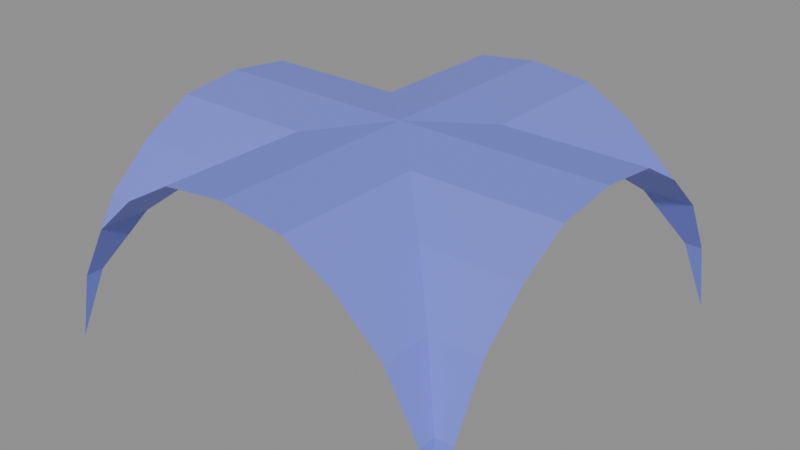# Source: Ceiling1x1_Split.blend  (saved by Blender 4.3.34; exported with 4.5.12 LTS)
import bpy
from mathutils import Matrix  # noqa: F401  (used for matrix-valued properties, if any)

bpy.ops.wm.read_factory_settings(use_empty=True)
scene = bpy.context.scene
scene.name = 'Scene'

# ---- materials (node trees are filled in below, after node groups)
mat_material_001 = bpy.data.materials.new('Material.001')
mat_material_001.diffuse_color = (0.1868, 0.2271, 0.8, 1.0)
mat_material_001.roughness = 0.5

# ---- material node trees
mat_material_001.use_nodes = True; mat_material_001.node_tree.nodes.clear()
_N = mat_material_001.node_tree.nodes; _L = mat_material_001.node_tree.links
n0 = _N.new('ShaderNodeBsdfPrincipled'); n0.name = 'Principled BSDF'; n0.location = (10, 300)
n0.inputs[0].default_value = (0.1868, 0.2271, 0.8, 1.0)
n0.inputs[27].default_value = (0.0, 0.0, 0.0, 1.0)
n0.inputs[28].default_value = 1.0
n1 = _N.new('ShaderNodeOutputMaterial'); n1.name = 'Material Output'; n1.location = (300, 300)
n2 = _N.new('ShaderNodeNormalMap'); n2.name = 'Normal Map'; n2.location = (-300, -300)
n2.label = 'Normal/Map'
n2.inputs[0].default_value = 0.0
_L.new(n0.outputs[0], n1.inputs[0])
_L.new(n2.outputs[0], n0.inputs[5])
n1.is_active_output = True

# ---- meshes
me_plane_039 = bpy.data.meshes.new('Plane.039')
me_plane_039.from_pydata([(0.0, -1.0, 0.9825), (0.0, 1.0, 0.9825), (-1.0, 1.0, 5.899e-08), (-0.304, -1.0, 0.9465), (-0.5448, -1.0, 0.8099), (-0.7619, -1.0, 0.6133), (-0.9164, -1.0, 0.3402), (-0.9164, 1.0, 0.3402), (-0.7619, 1.0, 0.6133), (-0.5448, 1.0, 0.8099), (-0.304, 1.0, 0.9465), (1.0, -1.0, 5.879e-08), (1.0, 1.0, 5.879e-08), (0.304, -1.0, 0.9465), (0.5448, -1.0, 0.8099), (0.7619, -1.0, 0.6133), (0.9164, -1.0, 0.3402), (0.9164, 1.0, 0.3402), (0.7619, 1.0, 0.6133), (0.5448, 1.0, 0.8099), (0.304, 1.0, 0.9465), (0.9164, -0.9164, 0.3402), (0.9164, 0.9164, 0.3402), (0.304, -0.304, 0.9465), (0.304, 0.3052, 0.9465), (2.67e-08, 2.384e-07, 0.9825), (0.5448, -0.5448, 0.8099), (0.5448, 0.5448, 0.8099), (0.7619, -0.7619, 0.6133), (0.7619, 0.7619, 0.6133), (1.0, -1.0, 5.96e-08), (1.0, 1.0, 5.96e-08), (1.0, -0.9164, 0.3402), (1.0, 0.9164, 0.3402), (1.0, -0.304, 0.9465), (1.0, 0.3052, 0.9465), (1.0, 2.384e-07, 0.9825), (1.0, -0.5448, 0.8099), (1.0, 0.5448, 0.8099), (1.0, -0.7619, 0.6133), (1.0, 0.7619, 0.6133), (-1.0, -1.0, 5.92e-08), (-0.9164, -0.916, 0.3402), (-0.9164, 0.9163, 0.3402), (-0.304, -0.3041, 0.9465), (-0.304, 0.3053, 0.9465), (-0.5448, -0.5444, 0.8099), (-0.5448, 0.5449, 0.8099), (-0.7619, -0.7618, 0.6133), (-0.7619, 0.7622, 0.6133), (-1.0, -0.9164, 0.3402), (-1.0, 0.9164, 0.3402), (-1.0, -0.304, 0.9465), (-1.0, 0.3052, 0.9465), (-1.0, 2.384e-07, 0.9825), (-1.0, -0.5448, 0.8099), (-1.0, 0.5448, 0.8099), (-1.0, -0.7619, 0.6133), (-1.0, 0.7619, 0.6133)], [], [(25, 45, 10, 1), (16, 21, 11), (0, 25, 23, 13), (13, 23, 26, 14), (14, 26, 28, 15), (15, 28, 21, 16), (29, 18, 17, 22), (22, 17, 12), (24, 25, 1, 20), (24, 20, 19, 27), (27, 19, 18, 29), (5, 6, 42, 48), (4, 5, 48, 46), (3, 4, 46, 44), (0, 3, 44, 25), (6, 41, 42), (24, 35, 36, 25), (28, 39, 32, 21), (29, 40, 38, 27), (25, 36, 34, 23), (21, 32, 30, 11), (26, 37, 39, 28), (27, 38, 35, 24), (12, 31, 33, 22), (22, 33, 40, 29), (23, 34, 37, 26), (45, 25, 54, 53), (48, 42, 50, 57), (49, 47, 56, 58), (25, 44, 52, 54), (42, 41, 50), (46, 48, 57, 55), (47, 45, 53, 56), (2, 43, 51), (43, 49, 58, 51), (44, 46, 55, 52), (43, 2, 7), (45, 47, 9, 10), (47, 49, 8, 9), (49, 43, 7, 8)])
me_plane_039.polygons.foreach_set('use_smooth', [True] * 40)
_k = set([(0, 25), (1, 25), (2, 43), (3, 44), (4, 46), (5, 48), (6, 42), (7, 43), (8, 49), (9, 47), (10, 45), (11, 21), (12, 22), (13, 23), (14, 26), (15, 28), (16, 21), (17, 22), (18, 29), (19, 27), (20, 24), (21, 28), (21, 32), (22, 29), (22, 33), (23, 25), (23, 26), (23, 34), (24, 25), (24, 27), (24, 35), (25, 36), (25, 44), (25, 45), (25, 54), (26, 28), (26, 37), (27, 29), (27, 38), (28, 39), (29, 40), (41, 42), (42, 48), (42, 50), (43, 49), (43, 51), (44, 46), (44, 52), (45, 47), (45, 53), (46, 48), (46, 55), (47, 49), (47, 56), (48, 57), (49, 58)])
me_plane_039.attributes.new('sharp_edge', 'BOOLEAN', 'EDGE').data.foreach_set('value', [ (min(e.vertices), max(e.vertices)) in _k for e in me_plane_039.edges])
_uv = me_plane_039.uv_layers.new(name='UVMap')
_uv.uv.foreach_set('vector', [0.2439, 2.609e-08, 0.1694, 0.2262, 4.881e-09, 0.2262, 0.0, 0.0, 0.4878, 0.3359, 0.5052, 0.3359, 0.4878, 0.5122, 0.4878, 1.0, 0.4878, 0.7562, 0.7101, 0.8311, 0.7101, 1.0, 0.7101, 1.0, 0.7101, 0.8311, 0.8767, 0.8897, 0.8767, 1.0, 0.4878, 2.908e-08, 0.5982, 2.908e-08, 0.5312, 0.1629, 0.4878, 0.1629, 0.4878, 0.1629, 0.5312, 0.1629, 0.5052, 0.3359, 0.4878, 0.3359, 0.9175, 0.1629, 0.9757, 0.1629, 0.9757, 0.3359, 0.9566, 0.3359, 0.9566, 0.3359, 0.9757, 0.3359, 0.9757, 0.5122, 0.7101, 0.681, 0.4878, 0.7562, 0.4878, 0.5122, 0.7101, 0.5122, 0.7101, 0.681, 0.7101, 0.5122, 0.8767, 0.5122, 0.8767, 0.6234, 0.8644, 2.908e-08, 0.9757, 2.908e-08, 0.9757, 0.1629, 0.9175, 0.1629, 0.4878, 0.5755, 0.4878, 0.7021, 0.4672, 0.7021, 0.4297, 0.5755, 0.4878, 0.4077, 0.4878, 0.5755, 0.4297, 0.5755, 0.3766, 0.4077, 0.4878, 0.2262, 0.4878, 0.4077, 0.3766, 0.4077, 0.3181, 0.2262, 0.4878, 5.218e-08, 0.4878, 0.2262, 0.3181, 0.2262, 0.2439, 2.609e-08, 0.4878, 0.7021, 0.4878, 0.7811, 0.4672, 0.7021, 0.3693, 0.7034, 0.3693, 0.5563, 0.3044, 0.5563, 0.3044, 0.7677, 0.4263, 0.433, 0.4265, 0.4834, 0.4922, 0.483, 0.4921, 0.4654, 0.7502, 0.3915, 0.7523, 0.3182, 0.6712, 0.3159, 0.6673, 0.4562, 0.3044, 0.7677, 0.3044, 0.5563, 0.2424, 0.5563, 0.2424, 0.7034, 0.5116, 0.489, 0.5116, 0.5066, 0.585, 0.5066, 0.585, 0.5066, 0.15, 0.6482, 0.15, 0.552, 0.09444, 0.552, 0.09444, 0.6023, 0.4241, 0.6525, 0.4241, 0.5563, 0.3693, 0.5563, 0.3693, 0.7034, 0.955, 0.3239, 0.955, 0.3239, 0.848, 0.3209, 0.8473, 0.3466, 0.8473, 0.3466, 0.848, 0.3209, 0.7523, 0.3182, 0.7502, 0.3915, 0.1387, 0.3367, 0.2858, 0.3367, 0.2858, 0.2911, 0.1896, 0.2911, 0.3693, 0.7034, 0.3044, 0.7677, 0.3044, 0.5563, 0.3693, 0.5563, 0.4263, 0.433, 0.4921, 0.4654, 0.4922, 0.483, 0.4265, 0.4834, 0.7502, 0.3915, 0.6673, 0.4562, 0.6712, 0.3159, 0.7523, 0.3182, 0.3044, 0.7677, 0.2424, 0.7034, 0.2424, 0.5563, 0.3044, 0.5563, 0.5116, 0.489, 0.585, 0.5066, 0.5116, 0.5066, 0.15, 0.6482, 0.09444, 0.6023, 0.09444, 0.552, 0.15, 0.552, 0.4241, 0.6525, 0.3693, 0.7034, 0.3693, 0.5563, 0.4241, 0.5563, 0.955, 0.3239, 0.8473, 0.3466, 0.848, 0.3209, 0.8473, 0.3466, 0.7502, 0.3915, 0.7523, 0.3182, 0.848, 0.3209, 0.1387, 0.3367, 0.1896, 0.2911, 0.2858, 0.2911, 0.2858, 0.3367, 0.02046, 0.7021, 3.679e-09, 0.7811, 1.213e-08, 0.7021, 0.1694, 0.2262, 0.111, 0.4077, 1.454e-08, 0.4077, 4.881e-09, 0.2262, 0.111, 0.4077, 0.05793, 0.5755, -3.401e-09, 0.5755, 1.454e-08, 0.4077, 0.05793, 0.5755, 0.02046, 0.7021, 1.213e-08, 0.7021, -3.401e-09, 0.5755])
me_plane_039.materials.append(mat_material_001)
me_plane_039.update()
me_plane_039.normals_split_custom_set([tuple(v) for v in zip(*[iter([0.1174, -2.873e-08, -0.9931, 0.1174, -2.873e-08, -0.9931, 0.1174, -2.873e-08, -0.9931, 0.1174, -2.873e-08, -0.9931, -0.9711, 0.0, -0.2385, -0.9711, 0.0, -0.2385, -0.9711, 0.0, -0.2385, -0.1174, 3.767e-08, -0.9931, -0.1174, 3.767e-08, -0.9931, -0.1174, 3.767e-08, -0.9931, -0.1174, 3.767e-08, -0.9931, -0.4934, 0.0, -0.8698, -0.4934, 0.0, -0.8698, -0.4934, 0.0, -0.8698, -0.4934, 0.0, -0.8698, -0.6713, 0.0, -0.7412, -0.6713, 0.0, -0.7412, -0.6713, 0.0, -0.7412, -0.6713, 0.0, -0.7412, -0.8703, 0.0, -0.4925, -0.8703, 0.0, -0.4925, -0.8703, 0.0, -0.4925, -0.8703, 0.0, -0.4925, -0.8703, 0.0, -0.4925, -0.8703, 0.0, -0.4925, -0.8703, 0.0, -0.4925, -0.8703, 0.0, -0.4925, -0.9711, 0.0, -0.2385, -0.9711, 0.0, -0.2385, -0.9711, 0.0, -0.2385, -0.1174, -3.77e-08, -0.9931, -0.1174, -3.77e-08, -0.9931, -0.1174, -3.77e-08, -0.9931, -0.1174, -3.77e-08, -0.9931, -0.4934, 0.0, -0.8698, -0.4934, 0.0, -0.8698, -0.4934, 0.0, -0.8698, -0.4934, 0.0, -0.8698, -0.6713, 0.0, -0.7412, -0.6713, 0.0, -0.7412, -0.6713, 0.0, -0.7412, -0.6713, 0.0, -0.7412, 0.8703, -5.896e-07, -0.4925, 0.8703, -5.896e-07, -0.4925, 0.8703, -5.896e-07, -0.4925, 0.8703, -5.896e-07, -0.4925, 0.6713, -2.933e-07, -0.7412, 0.6713, -2.933e-07, -0.7412, 0.6713, -2.933e-07, -0.7412, 0.6713, -2.933e-07, -0.7412, 0.4934, -7.011e-08, -0.8698, 0.4934, -7.011e-08, -0.8698, 0.4934, -7.011e-08, -0.8698, 0.4934, -7.011e-08, -0.8698, 0.1174, 2.871e-08, -0.9931, 0.1174, 2.871e-08, -0.9931, 0.1174, 2.871e-08, -0.9931, 0.1174, 2.871e-08, -0.9931, 0.9711, -4.05e-06, -0.2385, 0.9711, -4.05e-06, -0.2385, 0.9711, -4.05e-06, -0.2385, 0.0, -0.1169, -0.9931, 0.0, -0.1169, -0.9931, 0.0, -0.1169, -0.9931, 0.0, -0.1169, -0.9931, 2.954e-07, 0.8703, -0.4925, 2.954e-07, 0.8703, -0.4925, 2.954e-07, 0.8703, -0.4925, 2.954e-07, 0.8703, -0.4925, -3.518e-08, -0.6713, -0.7412, -3.518e-08, -0.6713, -0.7412, -3.518e-08, -0.6713, -0.7412, -3.518e-08, -0.6713, -0.7412, 0.0, 0.1174, -0.9931, 0.0, 0.1174, -0.9931, 0.0, 0.1174, -0.9931, 0.0, 0.1174, -0.9931, 6.998e-07, 0.9711, -0.2385, 6.998e-07, 0.9711, -0.2385, 6.998e-07, 0.9711, -0.2385, 6.998e-07, 0.9711, -0.2385, 8.026e-08, 0.6713, -0.7412, 8.026e-08, 0.6713, -0.7412, 8.026e-08, 0.6713, -0.7412, 8.026e-08, 0.6713, -0.7412, -9.387e-08, -0.4953, -0.8687, -9.387e-08, -0.4953, -0.8687, -9.387e-08, -0.4953, -0.8687, -9.387e-08, -0.4953, -0.8687, 0.0, -0.9711, -0.2385, 0.0, -0.9711, -0.2385, 0.0, -0.9711, -0.2385, 0.0, -0.9711, -0.2385, 0.0, -0.8703, -0.4925, 0.0, -0.8703, -0.4925, 0.0, -0.8703, -0.4925, 0.0, -0.8703, -0.4925, 0.0, 0.4934, -0.8698, 0.0, 0.4934, -0.8698, 0.0, 0.4934, -0.8698, 0.0, 0.4934, -0.8698, 4.688e-06, -0.1169, -0.9931, 4.688e-06, -0.1169, -0.9931, 4.688e-06, -0.1169, -0.9931, 4.688e-06, -0.1169, -0.9931, -0.001636, 0.8707, -0.4918, -0.001636, 0.8707, -0.4918, -0.001636, 0.8707, -0.4918, -0.001636, 0.8707, -0.4918, 0.0003831, -0.6711, -0.7414, 0.0003831, -0.6711, -0.7414, 0.0003831, -0.6711, -0.7414, 0.0003831, -0.6711, -0.7414, 6.199e-06, 0.1173, -0.9931, 6.199e-06, 0.1173, -0.9931, 6.199e-06, 0.1173, -0.9931, 6.199e-06, 0.1173, -0.9931, -0.00525, 0.9711, -0.2385, -0.00525, 0.9711, -0.2385, -0.00525, 0.9711, -0.2385, -0.0004942, 0.6713, -0.7412, -0.0004942, 0.6713, -0.7412, -0.0004942, 0.6713, -0.7412, -0.0004942, 0.6713, -0.7412, 8.156e-05, -0.4953, -0.8687, 8.156e-05, -0.4953, -0.8687, 8.156e-05, -0.4953, -0.8687, 8.156e-05, -0.4953, -0.8687, -0.0017, -0.9711, -0.2385, -0.0017, -0.9711, -0.2385, -0.0017, -0.9711, -0.2385, 0.0003466, -0.8706, -0.492, 0.0003466, -0.8706, -0.492, 0.0003466, -0.8706, -0.492, 0.0003466, -0.8706, -0.492, -0.0001149, 0.4938, -0.8696, -0.0001149, 0.4938, -0.8696, -0.0001149, 0.4938, -0.8696, -0.0001149, 0.4938, -0.8696, 0.9711, 4.064e-06, -0.2385, 0.9711, 4.064e-06, -0.2385, 0.9711, 4.064e-06, -0.2385, 0.4934, 0.0, -0.8698, 0.4934, 0.0, -0.8698, 0.4934, 0.0, -0.8698, 0.4934, 0.0, -0.8698, 0.6713, 0.0, -0.7412, 0.6713, 0.0, -0.7412, 0.6713, 0.0, -0.7412, 0.6713, 0.0, -0.7412, 0.8703, 5.91e-07, -0.4925, 0.8703, 5.91e-07, -0.4925, 0.8703, 5.91e-07, -0.4925, 0.8703, 5.91e-07, -0.4925])] * 3)])

# ---- objects
ob_plane_032 = bpy.data.objects.new('Plane.032', me_plane_039)

# ---- transforms, parenting, visibility, modifiers, constraints
ob_plane_032.location = (0.0, 0.0, 0.0)
ob_plane_032.rotation_euler = (-1.629e-07, 0.0, 0.0)
ob_plane_032.color = (0.8, 0.8, 0.8, 1.0)

# ---- collection membership
scene.collection.objects.link(ob_plane_032)

# ---- scene / render settings (as saved in the file)
scene.frame_start = 1; scene.frame_end = 250; scene.frame_set(1)
scene.render.engine = 'BLENDER_EEVEE_NEXT'
bpy.context.view_layer.update()

# ---- added for rendering (the .blend has no active camera and no usable light): camera, sun + grey world if the file has none
cam_auto = bpy.data.cameras.new('AutoCamera')
cam_auto.lens = 50.0
cam_auto.sensor_width = 36.0
cam_auto.clip_end = 1000.0
ob_auto_camera = bpy.data.objects.new('AutoCamera', cam_auto)
scene.collection.objects.link(ob_auto_camera)
ob_auto_camera.location = (2.77031, -3.32437, 2.70747)
ob_auto_camera.rotation_euler = (1.09748, -7.21219e-08, 0.694738)
scene.camera = ob_auto_camera
light_auto_sun = bpy.data.lights.new('AutoSun', 'SUN')
light_auto_sun.energy = 3.0
light_auto_sun.angle = 0.0523599
ob_auto_sun = bpy.data.objects.new('AutoSun', light_auto_sun)
scene.collection.objects.link(ob_auto_sun)
ob_auto_sun.rotation_euler = (0.872665, 0.174533, 0.523599)
if scene.world is None:
    world_auto = bpy.data.worlds.new('AutoWorld')
    world_auto.color = (0.3, 0.3, 0.3)
    scene.world = world_auto
bpy.context.view_layer.update()
